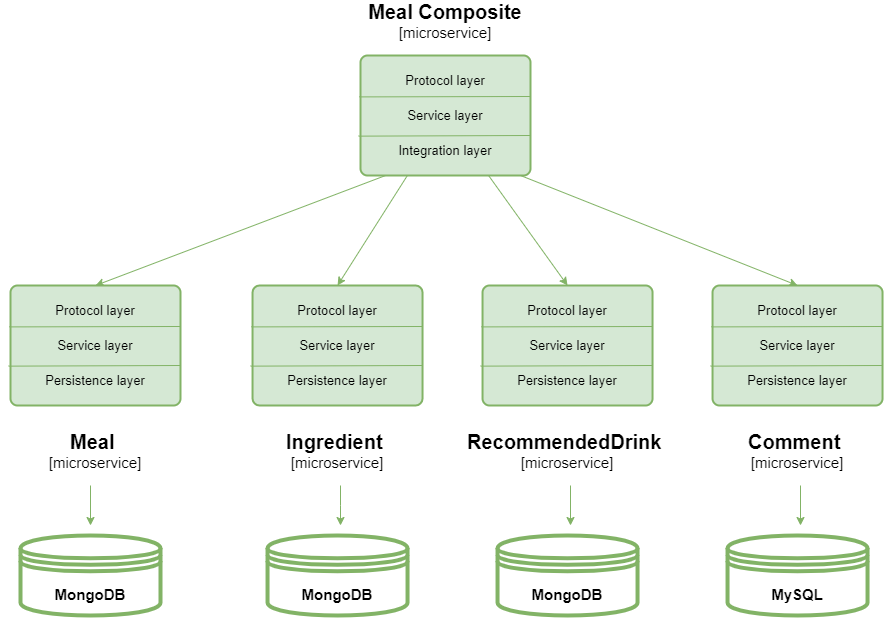

The diagram above was exported from draw.io. Its source (the exported page's mxGraphModel, read from the mxfile embedded in the PNG):
<mxGraphModel dx="1597" dy="842" grid="1" gridSize="10" guides="1" tooltips="1" connect="1" arrows="1" fold="1" page="1" pageScale="1" pageWidth="3300" pageHeight="2339" math="0" shadow="0">
  <root>
    <mxCell id="0" />
    <mxCell id="1" parent="0" />
    <mxCell id="WYLfNzrY-dku6LqEUA9n-2" value="&lt;b style=&quot;font-size: 20px;&quot;&gt;Meal Composite&lt;/b&gt;&lt;br style=&quot;font-size: 12px;&quot;&gt;&lt;font style=&quot;font-size: 15px;&quot;&gt;[microservice]&lt;/font&gt;" style="text;html=1;strokeColor=none;fillColor=none;align=center;verticalAlign=middle;whiteSpace=wrap;rounded=0;labelBackgroundColor=none;fontSize=13;" vertex="1" parent="1">
      <mxGeometry x="490" y="80" width="190" height="30" as="geometry" />
    </mxCell>
    <mxCell id="WYLfNzrY-dku6LqEUA9n-54" style="edgeStyle=none;rounded=0;orthogonalLoop=1;jettySize=auto;html=1;entryX=0.5;entryY=0;entryDx=0;entryDy=0;fontSize=15;strokeColor=#82B366;exitX=0.144;exitY=1.002;exitDx=0;exitDy=0;exitPerimeter=0;" edge="1" parent="1" source="WYLfNzrY-dku6LqEUA9n-11" target="WYLfNzrY-dku6LqEUA9n-17">
      <mxGeometry relative="1" as="geometry" />
    </mxCell>
    <mxCell id="WYLfNzrY-dku6LqEUA9n-55" style="edgeStyle=none;rounded=0;orthogonalLoop=1;jettySize=auto;html=1;entryX=0.5;entryY=0;entryDx=0;entryDy=0;fontSize=15;strokeColor=#82B366;" edge="1" parent="1" source="WYLfNzrY-dku6LqEUA9n-11" target="WYLfNzrY-dku6LqEUA9n-23">
      <mxGeometry relative="1" as="geometry" />
    </mxCell>
    <mxCell id="WYLfNzrY-dku6LqEUA9n-56" style="edgeStyle=none;rounded=0;orthogonalLoop=1;jettySize=auto;html=1;entryX=0.5;entryY=0;entryDx=0;entryDy=0;fontSize=15;strokeColor=#82B366;" edge="1" parent="1" source="WYLfNzrY-dku6LqEUA9n-11" target="WYLfNzrY-dku6LqEUA9n-29">
      <mxGeometry relative="1" as="geometry" />
    </mxCell>
    <mxCell id="WYLfNzrY-dku6LqEUA9n-11" value="" style="rounded=1;whiteSpace=wrap;html=1;absoluteArcSize=1;arcSize=14;strokeWidth=2;labelBackgroundColor=none;fontSize=13;fillColor=#d5e8d4;strokeColor=#82B366;" vertex="1" parent="1">
      <mxGeometry x="500" y="130" width="170" height="120" as="geometry" />
    </mxCell>
    <mxCell id="WYLfNzrY-dku6LqEUA9n-12" value="" style="endArrow=none;html=1;rounded=0;fontSize=13;exitX=-0.007;exitY=0.345;exitDx=0;exitDy=0;exitPerimeter=0;strokeColor=#82B366;" edge="1" parent="1" source="WYLfNzrY-dku6LqEUA9n-11">
      <mxGeometry width="50" height="50" relative="1" as="geometry">
        <mxPoint x="500" y="180" as="sourcePoint" />
        <mxPoint x="670" y="171" as="targetPoint" />
      </mxGeometry>
    </mxCell>
    <mxCell id="WYLfNzrY-dku6LqEUA9n-13" value="" style="endArrow=none;html=1;rounded=0;fontSize=13;exitX=-0.012;exitY=0.672;exitDx=0;exitDy=0;exitPerimeter=0;strokeColor=#82B366;" edge="1" parent="1" source="WYLfNzrY-dku6LqEUA9n-11">
      <mxGeometry width="50" height="50" relative="1" as="geometry">
        <mxPoint x="500" y="219.5" as="sourcePoint" />
        <mxPoint x="670" y="210" as="targetPoint" />
        <Array as="points" />
      </mxGeometry>
    </mxCell>
    <mxCell id="WYLfNzrY-dku6LqEUA9n-14" value="Protocol layer" style="text;html=1;strokeColor=none;fillColor=none;align=center;verticalAlign=middle;whiteSpace=wrap;rounded=0;labelBackgroundColor=none;fontSize=13;" vertex="1" parent="1">
      <mxGeometry x="500" y="140" width="170" height="30" as="geometry" />
    </mxCell>
    <mxCell id="WYLfNzrY-dku6LqEUA9n-15" value="Service layer" style="text;html=1;strokeColor=none;fillColor=none;align=center;verticalAlign=middle;whiteSpace=wrap;rounded=0;labelBackgroundColor=none;fontSize=13;" vertex="1" parent="1">
      <mxGeometry x="500" y="175" width="170" height="30" as="geometry" />
    </mxCell>
    <mxCell id="WYLfNzrY-dku6LqEUA9n-57" style="edgeStyle=none;rounded=0;orthogonalLoop=1;jettySize=auto;html=1;entryX=0.5;entryY=0;entryDx=0;entryDy=0;fontSize=15;strokeColor=#82B366;" edge="1" parent="1" target="WYLfNzrY-dku6LqEUA9n-35">
      <mxGeometry relative="1" as="geometry">
        <mxPoint x="660" y="250" as="sourcePoint" />
      </mxGeometry>
    </mxCell>
    <mxCell id="WYLfNzrY-dku6LqEUA9n-16" value="Integration layer" style="text;html=1;strokeColor=none;fillColor=none;align=center;verticalAlign=middle;whiteSpace=wrap;rounded=0;labelBackgroundColor=none;fontSize=13;" vertex="1" parent="1">
      <mxGeometry x="500" y="210" width="170" height="30" as="geometry" />
    </mxCell>
    <mxCell id="WYLfNzrY-dku6LqEUA9n-17" value="" style="rounded=1;whiteSpace=wrap;html=1;absoluteArcSize=1;arcSize=14;strokeWidth=2;labelBackgroundColor=none;fontSize=13;fillColor=#d5e8d4;strokeColor=#82B366;" vertex="1" parent="1">
      <mxGeometry x="150" y="360" width="170" height="120" as="geometry" />
    </mxCell>
    <mxCell id="WYLfNzrY-dku6LqEUA9n-18" value="" style="endArrow=none;html=1;rounded=0;fontSize=13;exitX=-0.007;exitY=0.345;exitDx=0;exitDy=0;exitPerimeter=0;strokeColor=#82B366;" edge="1" parent="1" source="WYLfNzrY-dku6LqEUA9n-17">
      <mxGeometry width="50" height="50" relative="1" as="geometry">
        <mxPoint x="150" y="410" as="sourcePoint" />
        <mxPoint x="320" y="401" as="targetPoint" />
      </mxGeometry>
    </mxCell>
    <mxCell id="WYLfNzrY-dku6LqEUA9n-19" value="" style="endArrow=none;html=1;rounded=0;fontSize=13;exitX=-0.012;exitY=0.672;exitDx=0;exitDy=0;exitPerimeter=0;strokeColor=#82B366;" edge="1" parent="1" source="WYLfNzrY-dku6LqEUA9n-17">
      <mxGeometry width="50" height="50" relative="1" as="geometry">
        <mxPoint x="150" y="449.5" as="sourcePoint" />
        <mxPoint x="320" y="440" as="targetPoint" />
        <Array as="points" />
      </mxGeometry>
    </mxCell>
    <mxCell id="WYLfNzrY-dku6LqEUA9n-20" value="Protocol layer" style="text;html=1;strokeColor=none;fillColor=none;align=center;verticalAlign=middle;whiteSpace=wrap;rounded=0;labelBackgroundColor=none;fontSize=13;" vertex="1" parent="1">
      <mxGeometry x="150" y="370" width="170" height="30" as="geometry" />
    </mxCell>
    <mxCell id="WYLfNzrY-dku6LqEUA9n-21" value="Service layer" style="text;html=1;strokeColor=none;fillColor=none;align=center;verticalAlign=middle;whiteSpace=wrap;rounded=0;labelBackgroundColor=none;fontSize=13;" vertex="1" parent="1">
      <mxGeometry x="150" y="405" width="170" height="30" as="geometry" />
    </mxCell>
    <mxCell id="WYLfNzrY-dku6LqEUA9n-22" value="Persistence layer" style="text;html=1;strokeColor=none;fillColor=none;align=center;verticalAlign=middle;whiteSpace=wrap;rounded=0;labelBackgroundColor=none;fontSize=13;" vertex="1" parent="1">
      <mxGeometry x="150" y="440" width="170" height="30" as="geometry" />
    </mxCell>
    <mxCell id="WYLfNzrY-dku6LqEUA9n-23" value="" style="rounded=1;whiteSpace=wrap;html=1;absoluteArcSize=1;arcSize=14;strokeWidth=2;labelBackgroundColor=none;fontSize=13;fillColor=#d5e8d4;strokeColor=#82B366;" vertex="1" parent="1">
      <mxGeometry x="392.03999999999996" y="360" width="170" height="120" as="geometry" />
    </mxCell>
    <mxCell id="WYLfNzrY-dku6LqEUA9n-24" value="" style="endArrow=none;html=1;rounded=0;fontSize=13;exitX=-0.007;exitY=0.345;exitDx=0;exitDy=0;exitPerimeter=0;strokeColor=#82B366;" edge="1" parent="1" source="WYLfNzrY-dku6LqEUA9n-23">
      <mxGeometry width="50" height="50" relative="1" as="geometry">
        <mxPoint x="392.03999999999996" y="410" as="sourcePoint" />
        <mxPoint x="562.04" y="401" as="targetPoint" />
      </mxGeometry>
    </mxCell>
    <mxCell id="WYLfNzrY-dku6LqEUA9n-25" value="" style="endArrow=none;html=1;rounded=0;fontSize=13;exitX=-0.012;exitY=0.672;exitDx=0;exitDy=0;exitPerimeter=0;strokeColor=#82B366;" edge="1" parent="1" source="WYLfNzrY-dku6LqEUA9n-23">
      <mxGeometry width="50" height="50" relative="1" as="geometry">
        <mxPoint x="392.03999999999996" y="449.5" as="sourcePoint" />
        <mxPoint x="562.04" y="440" as="targetPoint" />
        <Array as="points" />
      </mxGeometry>
    </mxCell>
    <mxCell id="WYLfNzrY-dku6LqEUA9n-26" value="Protocol layer" style="text;html=1;strokeColor=none;fillColor=none;align=center;verticalAlign=middle;whiteSpace=wrap;rounded=0;labelBackgroundColor=none;fontSize=13;" vertex="1" parent="1">
      <mxGeometry x="392.03999999999996" y="370" width="170" height="30" as="geometry" />
    </mxCell>
    <mxCell id="WYLfNzrY-dku6LqEUA9n-27" value="Service layer" style="text;html=1;strokeColor=none;fillColor=none;align=center;verticalAlign=middle;whiteSpace=wrap;rounded=0;labelBackgroundColor=none;fontSize=13;" vertex="1" parent="1">
      <mxGeometry x="392.03999999999996" y="405" width="170" height="30" as="geometry" />
    </mxCell>
    <mxCell id="WYLfNzrY-dku6LqEUA9n-28" value="Persistence layer" style="text;html=1;strokeColor=none;fillColor=none;align=center;verticalAlign=middle;whiteSpace=wrap;rounded=0;labelBackgroundColor=none;fontSize=13;" vertex="1" parent="1">
      <mxGeometry x="392.03999999999996" y="440" width="170" height="30" as="geometry" />
    </mxCell>
    <mxCell id="WYLfNzrY-dku6LqEUA9n-29" value="" style="rounded=1;whiteSpace=wrap;html=1;absoluteArcSize=1;arcSize=14;strokeWidth=2;labelBackgroundColor=none;fontSize=13;fillColor=#d5e8d4;strokeColor=#82B366;" vertex="1" parent="1">
      <mxGeometry x="622.04" y="360" width="170" height="120" as="geometry" />
    </mxCell>
    <mxCell id="WYLfNzrY-dku6LqEUA9n-30" value="" style="endArrow=none;html=1;rounded=0;fontSize=13;exitX=-0.007;exitY=0.345;exitDx=0;exitDy=0;exitPerimeter=0;strokeColor=#82B366;" edge="1" parent="1" source="WYLfNzrY-dku6LqEUA9n-29">
      <mxGeometry width="50" height="50" relative="1" as="geometry">
        <mxPoint x="622.04" y="410" as="sourcePoint" />
        <mxPoint x="792.04" y="401" as="targetPoint" />
      </mxGeometry>
    </mxCell>
    <mxCell id="WYLfNzrY-dku6LqEUA9n-31" value="" style="endArrow=none;html=1;rounded=0;fontSize=13;exitX=-0.012;exitY=0.672;exitDx=0;exitDy=0;exitPerimeter=0;strokeColor=#82B366;" edge="1" parent="1" source="WYLfNzrY-dku6LqEUA9n-29">
      <mxGeometry width="50" height="50" relative="1" as="geometry">
        <mxPoint x="622.04" y="449.5" as="sourcePoint" />
        <mxPoint x="792.04" y="440" as="targetPoint" />
        <Array as="points" />
      </mxGeometry>
    </mxCell>
    <mxCell id="WYLfNzrY-dku6LqEUA9n-32" value="Protocol layer" style="text;html=1;strokeColor=none;fillColor=none;align=center;verticalAlign=middle;whiteSpace=wrap;rounded=0;labelBackgroundColor=none;fontSize=13;" vertex="1" parent="1">
      <mxGeometry x="622.04" y="370" width="170" height="30" as="geometry" />
    </mxCell>
    <mxCell id="WYLfNzrY-dku6LqEUA9n-33" value="Service layer" style="text;html=1;strokeColor=none;fillColor=none;align=center;verticalAlign=middle;whiteSpace=wrap;rounded=0;labelBackgroundColor=none;fontSize=13;" vertex="1" parent="1">
      <mxGeometry x="622.04" y="405" width="170" height="30" as="geometry" />
    </mxCell>
    <mxCell id="WYLfNzrY-dku6LqEUA9n-34" value="Persistence layer" style="text;html=1;strokeColor=none;fillColor=none;align=center;verticalAlign=middle;whiteSpace=wrap;rounded=0;labelBackgroundColor=none;fontSize=13;" vertex="1" parent="1">
      <mxGeometry x="622.04" y="440" width="170" height="30" as="geometry" />
    </mxCell>
    <mxCell id="WYLfNzrY-dku6LqEUA9n-35" value="" style="rounded=1;whiteSpace=wrap;html=1;absoluteArcSize=1;arcSize=14;strokeWidth=2;labelBackgroundColor=none;fontSize=13;fillColor=#d5e8d4;strokeColor=#82B366;" vertex="1" parent="1">
      <mxGeometry x="852.04" y="360" width="170" height="120" as="geometry" />
    </mxCell>
    <mxCell id="WYLfNzrY-dku6LqEUA9n-36" value="" style="endArrow=none;html=1;rounded=0;fontSize=13;exitX=-0.007;exitY=0.345;exitDx=0;exitDy=0;exitPerimeter=0;strokeColor=#82B366;" edge="1" parent="1" source="WYLfNzrY-dku6LqEUA9n-35">
      <mxGeometry width="50" height="50" relative="1" as="geometry">
        <mxPoint x="852.04" y="410" as="sourcePoint" />
        <mxPoint x="1022.04" y="401" as="targetPoint" />
      </mxGeometry>
    </mxCell>
    <mxCell id="WYLfNzrY-dku6LqEUA9n-37" value="" style="endArrow=none;html=1;rounded=0;fontSize=13;exitX=-0.012;exitY=0.672;exitDx=0;exitDy=0;exitPerimeter=0;strokeColor=#82B366;" edge="1" parent="1" source="WYLfNzrY-dku6LqEUA9n-35">
      <mxGeometry width="50" height="50" relative="1" as="geometry">
        <mxPoint x="852.04" y="449.5" as="sourcePoint" />
        <mxPoint x="1022.04" y="440" as="targetPoint" />
        <Array as="points" />
      </mxGeometry>
    </mxCell>
    <mxCell id="WYLfNzrY-dku6LqEUA9n-38" value="Protocol layer" style="text;html=1;strokeColor=none;fillColor=none;align=center;verticalAlign=middle;whiteSpace=wrap;rounded=0;labelBackgroundColor=none;fontSize=13;" vertex="1" parent="1">
      <mxGeometry x="852.04" y="370" width="170" height="30" as="geometry" />
    </mxCell>
    <mxCell id="WYLfNzrY-dku6LqEUA9n-39" value="Service layer" style="text;html=1;strokeColor=none;fillColor=none;align=center;verticalAlign=middle;whiteSpace=wrap;rounded=0;labelBackgroundColor=none;fontSize=13;" vertex="1" parent="1">
      <mxGeometry x="852.04" y="405" width="170" height="30" as="geometry" />
    </mxCell>
    <mxCell id="WYLfNzrY-dku6LqEUA9n-40" value="Persistence layer" style="text;html=1;strokeColor=none;fillColor=none;align=center;verticalAlign=middle;whiteSpace=wrap;rounded=0;labelBackgroundColor=none;fontSize=13;" vertex="1" parent="1">
      <mxGeometry x="852.04" y="440" width="170" height="30" as="geometry" />
    </mxCell>
    <mxCell id="WYLfNzrY-dku6LqEUA9n-41" value="&lt;b style=&quot;font-size: 20px;&quot;&gt;Meal&amp;nbsp;&lt;/b&gt;&lt;br style=&quot;font-size: 12px;&quot;&gt;&lt;font style=&quot;font-size: 15px;&quot;&gt;[microservice]&lt;/font&gt;" style="text;html=1;strokeColor=none;fillColor=none;align=center;verticalAlign=middle;whiteSpace=wrap;rounded=0;labelBackgroundColor=none;fontSize=13;" vertex="1" parent="1">
      <mxGeometry x="140" y="510" width="190" height="30" as="geometry" />
    </mxCell>
    <mxCell id="WYLfNzrY-dku6LqEUA9n-42" value="&lt;b style=&quot;font-size: 20px;&quot;&gt;Ingredient&amp;nbsp;&lt;/b&gt;&lt;br style=&quot;font-size: 12px;&quot;&gt;&lt;font style=&quot;font-size: 15px;&quot;&gt;[microservice]&lt;/font&gt;" style="text;html=1;strokeColor=none;fillColor=none;align=center;verticalAlign=middle;whiteSpace=wrap;rounded=0;labelBackgroundColor=none;fontSize=13;" vertex="1" parent="1">
      <mxGeometry x="382.03999999999996" y="510" width="190" height="30" as="geometry" />
    </mxCell>
    <mxCell id="WYLfNzrY-dku6LqEUA9n-43" value="&lt;b style=&quot;font-size: 20px;&quot;&gt;RecommendedDrink&amp;nbsp;&lt;/b&gt;&lt;br style=&quot;font-size: 12px;&quot;&gt;&lt;font style=&quot;font-size: 15px;&quot;&gt;[microservice]&lt;/font&gt;" style="text;html=1;strokeColor=none;fillColor=none;align=center;verticalAlign=middle;whiteSpace=wrap;rounded=0;labelBackgroundColor=none;fontSize=13;" vertex="1" parent="1">
      <mxGeometry x="612.04" y="510" width="190" height="30" as="geometry" />
    </mxCell>
    <mxCell id="WYLfNzrY-dku6LqEUA9n-44" value="&lt;b style=&quot;font-size: 20px;&quot;&gt;Comment&amp;nbsp;&lt;/b&gt;&lt;br style=&quot;font-size: 12px;&quot;&gt;&lt;font style=&quot;font-size: 15px;&quot;&gt;[microservice]&lt;/font&gt;" style="text;html=1;strokeColor=none;fillColor=none;align=center;verticalAlign=middle;whiteSpace=wrap;rounded=0;labelBackgroundColor=none;fontSize=13;" vertex="1" parent="1">
      <mxGeometry x="842.04" y="510" width="190" height="30" as="geometry" />
    </mxCell>
    <mxCell id="WYLfNzrY-dku6LqEUA9n-45" value="&lt;b&gt;&lt;font style=&quot;font-size: 15px;&quot;&gt;MongoDB&lt;/font&gt;&lt;/b&gt;" style="shape=datastore;whiteSpace=wrap;html=1;labelBackgroundColor=none;fontSize=13;strokeColor=#82B366;fillColor=none;strokeWidth=4;" vertex="1" parent="1">
      <mxGeometry x="160" y="610" width="140" height="80" as="geometry" />
    </mxCell>
    <mxCell id="WYLfNzrY-dku6LqEUA9n-47" value="&lt;b&gt;&lt;font style=&quot;font-size: 15px;&quot;&gt;MongoDB&lt;/font&gt;&lt;/b&gt;" style="shape=datastore;whiteSpace=wrap;html=1;labelBackgroundColor=none;fontSize=13;strokeColor=#82B366;fillColor=none;strokeWidth=4;" vertex="1" parent="1">
      <mxGeometry x="407.03999999999996" y="610" width="140" height="80" as="geometry" />
    </mxCell>
    <mxCell id="WYLfNzrY-dku6LqEUA9n-48" value="&lt;b&gt;&lt;font style=&quot;font-size: 15px;&quot;&gt;MongoDB&lt;/font&gt;&lt;/b&gt;" style="shape=datastore;whiteSpace=wrap;html=1;labelBackgroundColor=none;fontSize=13;strokeColor=#82B366;fillColor=none;strokeWidth=4;" vertex="1" parent="1">
      <mxGeometry x="637.04" y="610" width="140" height="80" as="geometry" />
    </mxCell>
    <mxCell id="WYLfNzrY-dku6LqEUA9n-49" value="&lt;b&gt;&lt;font style=&quot;font-size: 15px;&quot;&gt;MySQL&lt;/font&gt;&lt;/b&gt;" style="shape=datastore;whiteSpace=wrap;html=1;labelBackgroundColor=none;fontSize=13;strokeColor=#82B366;fillColor=none;strokeWidth=4;" vertex="1" parent="1">
      <mxGeometry x="867.04" y="610" width="140" height="80" as="geometry" />
    </mxCell>
    <mxCell id="WYLfNzrY-dku6LqEUA9n-50" value="" style="endArrow=classic;html=1;rounded=0;fontSize=15;strokeColor=#82B366;" edge="1" parent="1">
      <mxGeometry width="50" height="50" relative="1" as="geometry">
        <mxPoint x="230" y="560" as="sourcePoint" />
        <mxPoint x="230" y="600" as="targetPoint" />
        <Array as="points" />
      </mxGeometry>
    </mxCell>
    <mxCell id="WYLfNzrY-dku6LqEUA9n-51" value="" style="endArrow=classic;html=1;rounded=0;fontSize=15;strokeColor=#82B366;" edge="1" parent="1">
      <mxGeometry width="50" height="50" relative="1" as="geometry">
        <mxPoint x="480" y="560" as="sourcePoint" />
        <mxPoint x="480" y="600" as="targetPoint" />
        <Array as="points">
          <mxPoint x="480" y="580" />
        </Array>
      </mxGeometry>
    </mxCell>
    <mxCell id="WYLfNzrY-dku6LqEUA9n-52" value="" style="endArrow=classic;html=1;rounded=0;fontSize=15;strokeColor=#82B366;" edge="1" parent="1">
      <mxGeometry width="50" height="50" relative="1" as="geometry">
        <mxPoint x="710" y="560" as="sourcePoint" />
        <mxPoint x="710" y="600" as="targetPoint" />
      </mxGeometry>
    </mxCell>
    <mxCell id="WYLfNzrY-dku6LqEUA9n-53" value="" style="endArrow=classic;html=1;rounded=0;fontSize=15;strokeColor=#82B366;" edge="1" parent="1">
      <mxGeometry width="50" height="50" relative="1" as="geometry">
        <mxPoint x="940" y="560" as="sourcePoint" />
        <mxPoint x="940" y="600" as="targetPoint" />
      </mxGeometry>
    </mxCell>
  </root>
</mxGraphModel>